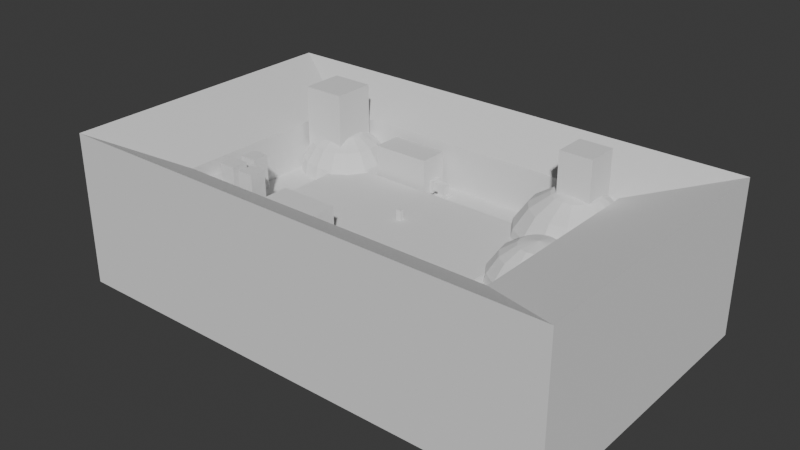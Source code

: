 # Source: world_stage02_.blend  (saved by Blender 4.0.36; exported with 4.5.12 LTS)
import bpy
from mathutils import Matrix  # noqa: F401  (used for matrix-valued properties, if any)

bpy.ops.wm.read_factory_settings(use_empty=True)
scene = bpy.context.scene
scene.name = 'Scene'

# ---- collections
col_collection = bpy.data.collections.new('Collection'); scene.collection.children.link(col_collection)
col_world = bpy.data.collections.new('world'); col_collection.children.link(col_world)

# ---- world
world_world = bpy.data.worlds.new('World'); scene.world = world_world
world_world.use_nodes = True; world_world.node_tree.nodes.clear()
_N = world_world.node_tree.nodes; _L = world_world.node_tree.links
n0 = _N.new('ShaderNodeOutputWorld'); n0.name = 'World Output'; n0.location = (300, 300)
n1 = _N.new('ShaderNodeBackground'); n1.name = 'Background'; n1.location = (10, 300)
n1.inputs[0].default_value = (0.05088, 0.05088, 0.05088, 1.0)
_L.new(n1.outputs[0], n0.inputs[0])
n0.is_active_output = True
world_world.color = (0.05088, 0.05088, 0.05088)
world_world.use_sun_shadow = False
world_world.sun_shadow_jitter_overblur = 0.0

# ---- meshes
me_cube_002 = bpy.data.meshes.new('Cube.002')
me_cube_002.from_pydata([(-17.0, -17.0, -17.0), (-17.0, -17.0, 17.0), (-17.0, 17.0, -17.0), (-17.0, 17.0, 17.0), (17.0, -17.0, -17.0), (17.0, -17.0, 17.0), (17.0, 17.0, -17.0), (17.0, 17.0, 17.0)], [], [(0, 1, 3, 2), (2, 3, 7, 6), (6, 7, 5, 4), (4, 5, 1, 0), (2, 6, 4, 0), (7, 3, 1, 5)])
_uv = me_cube_002.uv_layers.new(name='UVMap')
_uv.uv.foreach_set('vector', [0.375, 0.0, 0.625, 0.0, 0.625, 0.25, 0.375, 0.25, 0.375, 0.25, 0.625, 0.25, 0.625, 0.5, 0.375, 0.5, 0.375, 0.5, 0.625, 0.5, 0.625, 0.75, 0.375, 0.75, 0.375, 0.75, 0.625, 0.75, 0.625, 1.0, 0.375, 1.0, 0.125, 0.5, 0.375, 0.5, 0.375, 0.75, 0.125, 0.75, 0.625, 0.5, 0.875, 0.5, 0.875, 0.75, 0.625, 0.75])
me_cube_002.update()
me_cube_003 = bpy.data.meshes.new('Cube.003')
me_cube_003.from_pydata([(-17.0, -17.0, -17.0), (-17.0, -17.0, 17.0), (-17.0, 17.0, -17.0), (-17.0, 17.0, 17.0), (17.0, -17.0, -17.0), (17.0, -17.0, 17.0), (17.0, 17.0, -17.0), (17.0, 17.0, 17.0)], [], [(0, 1, 3, 2), (2, 3, 7, 6), (6, 7, 5, 4), (4, 5, 1, 0), (2, 6, 4, 0), (7, 3, 1, 5)])
_uv = me_cube_003.uv_layers.new(name='UVMap')
_uv.uv.foreach_set('vector', [0.375, 0.0, 0.625, 0.0, 0.625, 0.25, 0.375, 0.25, 0.375, 0.25, 0.625, 0.25, 0.625, 0.5, 0.375, 0.5, 0.375, 0.5, 0.625, 0.5, 0.625, 0.75, 0.375, 0.75, 0.375, 0.75, 0.625, 0.75, 0.625, 1.0, 0.375, 1.0, 0.125, 0.5, 0.375, 0.5, 0.375, 0.75, 0.125, 0.75, 0.625, 0.5, 0.875, 0.5, 0.875, 0.75, 0.625, 0.75])
me_cube_003.update()
me_cube_004 = bpy.data.meshes.new('Cube.004')
me_cube_004.from_pydata([(-17.0, -17.0, -17.0), (-17.0, -17.0, 17.0), (-17.0, 17.0, -17.0), (-17.0, 17.0, 17.0), (17.0, -17.0, -17.0), (17.0, -17.0, 17.0), (17.0, 17.0, -17.0), (17.0, 17.0, 17.0)], [], [(0, 1, 3, 2), (2, 3, 7, 6), (6, 7, 5, 4), (4, 5, 1, 0), (2, 6, 4, 0), (7, 3, 1, 5)])
_uv = me_cube_004.uv_layers.new(name='UVMap')
_uv.uv.foreach_set('vector', [0.375, 0.0, 0.625, 0.0, 0.625, 0.25, 0.375, 0.25, 0.375, 0.25, 0.625, 0.25, 0.625, 0.5, 0.375, 0.5, 0.375, 0.5, 0.625, 0.5, 0.625, 0.75, 0.375, 0.75, 0.375, 0.75, 0.625, 0.75, 0.625, 1.0, 0.375, 1.0, 0.125, 0.5, 0.375, 0.5, 0.375, 0.75, 0.125, 0.75, 0.625, 0.5, 0.875, 0.5, 0.875, 0.75, 0.625, 0.75])
me_cube_004.update()
me_cube_005 = bpy.data.meshes.new('Cube.005')
me_cube_005.from_pydata([(-17.0, -17.0, -17.0), (-17.0, -17.0, 17.0), (-17.0, 17.0, -17.0), (-17.0, 17.0, 17.0), (17.0, -17.0, -17.0), (17.0, -17.0, 17.0), (17.0, 17.0, -17.0), (17.0, 17.0, 17.0)], [], [(0, 1, 3, 2), (2, 3, 7, 6), (6, 7, 5, 4), (4, 5, 1, 0), (2, 6, 4, 0), (7, 3, 1, 5)])
_uv = me_cube_005.uv_layers.new(name='UVMap')
_uv.uv.foreach_set('vector', [0.375, 0.0, 0.625, 0.0, 0.625, 0.25, 0.375, 0.25, 0.375, 0.25, 0.625, 0.25, 0.625, 0.5, 0.375, 0.5, 0.375, 0.5, 0.625, 0.5, 0.625, 0.75, 0.375, 0.75, 0.375, 0.75, 0.625, 0.75, 0.625, 1.0, 0.375, 1.0, 0.125, 0.5, 0.375, 0.5, 0.375, 0.75, 0.125, 0.75, 0.625, 0.5, 0.875, 0.5, 0.875, 0.75, 0.625, 0.75])
me_cube_005.update()
me_cube_006 = bpy.data.meshes.new('Cube.006')
me_cube_006.from_pydata([(-17.0, -17.0, -17.0), (-17.0, -17.0, 17.0), (-17.0, 17.0, -17.0), (-17.0, 17.0, 17.0), (17.0, -17.0, -17.0), (17.0, -17.0, 17.0), (17.0, 17.0, -17.0), (17.0, 17.0, 17.0)], [], [(0, 1, 3, 2), (2, 3, 7, 6), (6, 7, 5, 4), (4, 5, 1, 0), (2, 6, 4, 0), (7, 3, 1, 5)])
_uv = me_cube_006.uv_layers.new(name='UVMap')
_uv.uv.foreach_set('vector', [0.375, 0.0, 0.625, 0.0, 0.625, 0.25, 0.375, 0.25, 0.375, 0.25, 0.625, 0.25, 0.625, 0.5, 0.375, 0.5, 0.375, 0.5, 0.625, 0.5, 0.625, 0.75, 0.375, 0.75, 0.375, 0.75, 0.625, 0.75, 0.625, 1.0, 0.375, 1.0, 0.125, 0.5, 0.375, 0.5, 0.375, 0.75, 0.125, 0.75, 0.625, 0.5, 0.875, 0.5, 0.875, 0.75, 0.625, 0.75])
me_cube_006.update()
me_cube_007 = bpy.data.meshes.new('Cube.007')
me_cube_007.from_pydata([(-17.0, -17.0, -17.0), (-17.0, -17.0, 17.0), (-17.0, 17.0, -17.0), (-17.0, 17.0, 17.0), (17.0, -17.0, -17.0), (17.0, -17.0, 17.0), (17.0, 17.0, -17.0), (17.0, 17.0, 17.0)], [], [(0, 1, 3, 2), (2, 3, 7, 6), (6, 7, 5, 4), (4, 5, 1, 0), (2, 6, 4, 0), (7, 3, 1, 5)])
_uv = me_cube_007.uv_layers.new(name='UVMap')
_uv.uv.foreach_set('vector', [0.375, 0.0, 0.625, 0.0, 0.625, 0.25, 0.375, 0.25, 0.375, 0.25, 0.625, 0.25, 0.625, 0.5, 0.375, 0.5, 0.375, 0.5, 0.625, 0.5, 0.625, 0.75, 0.375, 0.75, 0.375, 0.75, 0.625, 0.75, 0.625, 1.0, 0.375, 1.0, 0.125, 0.5, 0.375, 0.5, 0.375, 0.75, 0.125, 0.75, 0.625, 0.5, 0.875, 0.5, 0.875, 0.75, 0.625, 0.75])
me_cube_007.update()
me_cube_008 = bpy.data.meshes.new('Cube.008')
me_cube_008.from_pydata([(-17.0, -17.0, -17.0), (-17.0, -17.0, 17.0), (-17.0, 17.0, -17.0), (-17.0, 17.0, 17.0), (17.0, -17.0, -17.0), (17.0, -17.0, 17.0), (17.0, 17.0, -17.0), (17.0, 17.0, 17.0)], [], [(0, 1, 3, 2), (2, 3, 7, 6), (6, 7, 5, 4), (4, 5, 1, 0), (2, 6, 4, 0), (7, 3, 1, 5)])
_uv = me_cube_008.uv_layers.new(name='UVMap')
_uv.uv.foreach_set('vector', [0.375, 0.0, 0.625, 0.0, 0.625, 0.25, 0.375, 0.25, 0.375, 0.25, 0.625, 0.25, 0.625, 0.5, 0.375, 0.5, 0.375, 0.5, 0.625, 0.5, 0.625, 0.75, 0.375, 0.75, 0.375, 0.75, 0.625, 0.75, 0.625, 1.0, 0.375, 1.0, 0.125, 0.5, 0.375, 0.5, 0.375, 0.75, 0.125, 0.75, 0.625, 0.5, 0.875, 0.5, 0.875, 0.75, 0.625, 0.75])
me_cube_008.update()
me_cube_009 = bpy.data.meshes.new('Cube.009')
me_cube_009.from_pydata([(-17.0, -17.0, -17.0), (-17.0, -17.0, 17.0), (-17.0, 17.0, -17.0), (-17.0, 17.0, 17.0), (17.0, -17.0, -17.0), (17.0, -17.0, 17.0), (17.0, 17.0, -17.0), (17.0, 17.0, 17.0)], [], [(0, 1, 3, 2), (2, 3, 7, 6), (6, 7, 5, 4), (4, 5, 1, 0), (2, 6, 4, 0), (7, 3, 1, 5)])
_uv = me_cube_009.uv_layers.new(name='UVMap')
_uv.uv.foreach_set('vector', [0.375, 0.0, 0.625, 0.0, 0.625, 0.25, 0.375, 0.25, 0.375, 0.25, 0.625, 0.25, 0.625, 0.5, 0.375, 0.5, 0.375, 0.5, 0.625, 0.5, 0.625, 0.75, 0.375, 0.75, 0.375, 0.75, 0.625, 0.75, 0.625, 1.0, 0.375, 1.0, 0.125, 0.5, 0.375, 0.5, 0.375, 0.75, 0.125, 0.75, 0.625, 0.5, 0.875, 0.5, 0.875, 0.75, 0.625, 0.75])
me_cube_009.update()
me_cube_010 = bpy.data.meshes.new('Cube.010')
me_cube_010.from_pydata([(-26.34, 26.34, -26.34), (-26.34, -26.34, -26.34), (-26.34, -26.34, 26.34), (-26.34, 26.34, 26.34), (26.34, 26.34, -26.34), (26.34, 26.34, 26.34), (26.34, -26.34, -26.34), (26.34, -26.34, 26.34), (-17.0, 17.0, -237.4), (-17.0, -17.0, -237.4), (-26.34, 26.34, -273.5), (-17.0, -17.0, 176.5), (-17.0, 17.0, 176.5), (-26.34, -26.34, -273.5), (17.0, 17.0, -237.4), (17.0, 17.0, 176.5), (26.34, -26.34, 273.5), (17.0, -17.0, 176.5), (17.0, -17.0, -237.4), (-26.34, -26.34, 273.5), (-26.34, 26.34, 273.5), (26.34, 26.34, -273.5), (26.34, 26.34, 273.5), (26.34, -26.34, -273.5)], [], [(3, 2, 19, 20), (7, 5, 22, 16), (1, 0, 10, 13), (1, 2, 3, 0), (0, 3, 5, 4), (4, 5, 7, 6), (6, 7, 2, 1), (4, 6, 23, 21), (12, 15, 22, 20), (18, 14, 21, 23), (8, 9, 13, 10), (17, 11, 19, 16), (9, 18, 23, 13), (15, 17, 16, 22), (14, 8, 10, 21), (11, 12, 20, 19), (6, 1, 13, 23), (2, 7, 16, 19), (0, 4, 21, 10), (5, 3, 20, 22), (11, 17, 18, 9), (17, 15, 14, 18), (15, 12, 8, 14), (12, 11, 9, 8)])
_uv = me_cube_010.uv_layers.new(name='UVMap')
_uv.uv.foreach_set('vector', [0.625, 0.25, 0.625, 0.0, 0.625, 0.0, 0.625, 0.25, 0.625, 0.75, 0.625, 0.5, 0.625, 0.5, 0.625, 0.75, 0.375, 0.0, 0.375, 0.25, 0.375, 0.25, 0.375, 0.0, 0.375, 0.0, 0.625, 0.0, 0.625, 0.25, 0.375, 0.25, 0.375, 0.25, 0.625, 0.25, 0.625, 0.5, 0.375, 0.5, 0.375, 0.5, 0.625, 0.5, 0.625, 0.75, 0.375, 0.75, 0.375, 0.75, 0.625, 0.75, 0.625, 1.0, 0.375, 1.0, 0.375, 0.5, 0.375, 0.75, 0.375, 0.75, 0.375, 0.5, 0.875, 0.5, 0.625, 0.5, 0.625, 0.5, 0.875, 0.5, 0.375, 0.75, 0.375, 0.5, 0.375, 0.5, 0.375, 0.75, 0.125, 0.5, 0.125, 0.75, 0.125, 0.75, 0.125, 0.5, 0.625, 0.75, 0.875, 0.75, 0.875, 0.75, 0.625, 0.75, 0.125, 0.75, 0.375, 0.75, 0.375, 0.75, 0.125, 0.75, 0.625, 0.5, 0.625, 0.75, 0.625, 0.75, 0.625, 0.5, 0.375, 0.5, 0.125, 0.5, 0.125, 0.5, 0.375, 0.5, 0.875, 0.75, 0.875, 0.5, 0.875, 0.5, 0.875, 0.75, 0.375, 0.75, 0.375, 1.0, 0.375, 1.0, 0.375, 0.75, 0.625, 1.0, 0.625, 0.75, 0.625, 0.75, 0.625, 1.0, 0.375, 0.25, 0.375, 0.5, 0.375, 0.5, 0.375, 0.25, 0.625, 0.5, 0.625, 0.25, 0.625, 0.25, 0.625, 0.5, 0.875, 0.75, 0.625, 0.75, 0.375, 0.75, 0.125, 0.75, 0.625, 0.75, 0.625, 0.5, 0.375, 0.5, 0.375, 0.75, 0.625, 0.5, 0.875, 0.5, 0.125, 0.5, 0.375, 0.5, 0.875, 0.5, 0.875, 0.75, 0.125, 0.75, 0.125, 0.5])
me_cube_010.update()
me_cube_011 = bpy.data.meshes.new('Cube.011')
me_cube_011.from_pydata([(-17.0, -17.0, -17.0), (-17.0, -17.0, 17.0), (-17.0, 17.0, -17.0), (-17.0, 17.0, 17.0), (17.0, -17.0, -17.0), (17.0, -17.0, 17.0), (17.0, 17.0, -17.0), (17.0, 17.0, 17.0)], [], [(2, 6, 4, 0), (7, 3, 1, 5), (1, 3, 2, 0), (5, 1, 0, 4), (7, 5, 4, 6), (3, 7, 6, 2)])
_uv = me_cube_011.uv_layers.new(name='UVMap')
_uv.uv.foreach_set('vector', [0.125, 0.5, 0.375, 0.5, 0.375, 0.75, 0.125, 0.75, 0.625, 0.5, 0.875, 0.5, 0.875, 0.75, 0.625, 0.75, 0.875, 0.75, 0.875, 0.5, 0.125, 0.5, 0.125, 0.75, 0.625, 0.75, 0.875, 0.75, 0.125, 0.75, 0.375, 0.75, 0.625, 0.5, 0.625, 0.75, 0.375, 0.75, 0.375, 0.5, 0.875, 0.5, 0.625, 0.5, 0.375, 0.5, 0.125, 0.5])
me_cube_011.update()
me_cube_012 = bpy.data.meshes.new('Cube.012')
me_cube_012.from_pydata([(-17.0, -17.0, -17.0), (-17.0, -17.0, 17.0), (-17.0, 17.0, -17.0), (-17.0, 17.0, 17.0), (17.0, -17.0, -17.0), (17.0, -17.0, 17.0), (17.0, 17.0, -17.0), (17.0, 17.0, 17.0)], [], [(0, 1, 3, 2), (2, 3, 7, 6), (6, 7, 5, 4), (4, 5, 1, 0), (2, 6, 4, 0), (7, 3, 1, 5)])
_uv = me_cube_012.uv_layers.new(name='UVMap')
_uv.uv.foreach_set('vector', [0.375, 0.0, 0.625, 0.0, 0.625, 0.25, 0.375, 0.25, 0.375, 0.25, 0.625, 0.25, 0.625, 0.5, 0.375, 0.5, 0.375, 0.5, 0.625, 0.5, 0.625, 0.75, 0.375, 0.75, 0.375, 0.75, 0.625, 0.75, 0.625, 1.0, 0.375, 1.0, 0.125, 0.5, 0.375, 0.5, 0.375, 0.75, 0.125, 0.75, 0.625, 0.5, 0.875, 0.5, 0.875, 0.75, 0.625, 0.75])
me_cube_012.update()
me_cube_013 = bpy.data.meshes.new('Cube.013')
me_cube_013.from_pydata([(-17.0, -17.0, -17.0), (-17.0, -17.0, 17.0), (-17.0, 17.0, -17.0), (-17.0, 17.0, 17.0), (17.0, -17.0, -17.0), (17.0, -17.0, 17.0), (17.0, 17.0, -17.0), (17.0, 17.0, 17.0)], [], [(0, 1, 3, 2), (2, 3, 7, 6), (6, 7, 5, 4), (4, 5, 1, 0), (2, 6, 4, 0), (7, 3, 1, 5)])
_uv = me_cube_013.uv_layers.new(name='UVMap')
_uv.uv.foreach_set('vector', [0.375, 0.0, 0.625, 0.0, 0.625, 0.25, 0.375, 0.25, 0.375, 0.25, 0.625, 0.25, 0.625, 0.5, 0.375, 0.5, 0.375, 0.5, 0.625, 0.5, 0.625, 0.75, 0.375, 0.75, 0.375, 0.75, 0.625, 0.75, 0.625, 1.0, 0.375, 1.0, 0.125, 0.5, 0.375, 0.5, 0.375, 0.75, 0.125, 0.75, 0.625, 0.5, 0.875, 0.5, 0.875, 0.75, 0.625, 0.75])
me_cube_013.update()
me_cube_014 = bpy.data.meshes.new('Cube.014')
me_cube_014.from_pydata([(-17.0, -17.0, -17.0), (-17.0, -17.0, 17.0), (-17.0, 17.0, -17.0), (-17.0, 17.0, 17.0), (17.0, -17.0, -17.0), (17.0, -17.0, 17.0), (17.0, 17.0, -17.0), (17.0, 17.0, 17.0)], [], [(0, 1, 3, 2), (2, 3, 7, 6), (6, 7, 5, 4), (4, 5, 1, 0), (2, 6, 4, 0), (7, 3, 1, 5)])
_uv = me_cube_014.uv_layers.new(name='UVMap')
_uv.uv.foreach_set('vector', [0.375, 0.0, 0.625, 0.0, 0.625, 0.25, 0.375, 0.25, 0.375, 0.25, 0.625, 0.25, 0.625, 0.5, 0.375, 0.5, 0.375, 0.5, 0.625, 0.5, 0.625, 0.75, 0.375, 0.75, 0.375, 0.75, 0.625, 0.75, 0.625, 1.0, 0.375, 1.0, 0.125, 0.5, 0.375, 0.5, 0.375, 0.75, 0.125, 0.75, 0.625, 0.5, 0.875, 0.5, 0.875, 0.75, 0.625, 0.75])
me_cube_014.update()
me_sphere_004 = bpy.data.meshes.new('Sphere.004')
me_sphere_004.from_pydata([(-4.768e-07, 0.9239, 0.3827), (0.1464, 0.3536, 0.9239), (0.2706, 0.6533, 0.7071), (0.2706, 0.2706, 0.9239), (0.2706, -0.2706, 0.9239), (0.1464, -0.3536, 0.9239), (0.2706, -0.6533, 0.7071), (-5.96e-07, -0.3827, 0.9239), (-7.004e-07, -0.7071, 0.7071), (-7.153e-07, -0.9239, 0.3827), (-4.768e-07, 1.49e-08, 1.0), (-0.1464, -0.3536, 0.9239), (-0.2706, -0.6533, 0.7071), (-0.3536, -0.8536, 0.3827), (-0.2706, -0.2706, 0.9239), (-0.5, -0.5, 0.7071), (-0.6533, -0.6533, 0.3827), (-0.3536, -0.1464, 0.9239), (-0.6533, -0.2706, 0.7071), (-0.8536, -0.3536, 0.3827), (-0.3827, 1.937e-07, 0.9239), (-0.7071, 3.427e-07, 0.7071), (-0.9239, 3.725e-07, 0.3827), (-0.3536, 0.1464, 0.9239), (-0.6533, 0.2706, 0.7071), (-0.8536, 0.3536, 0.3827), (-0.2706, 0.2706, 0.9239), (-0.5, 0.5, 0.7071), (-0.6533, 0.6533, 0.3827), (-0.1464, 0.3536, 0.9239), (-0.2706, 0.6533, 0.7071), (-0.3536, 0.8536, 0.3827), (-2.384e-07, 0.3827, 0.9239), (-2.98e-08, 0.7071, 0.7071), (0.3088, 0.7454, 0.5578), (0.3088, 0.8625, 0.3827), (0.3088, 0.6278, 0.7071), (0.3088, 0.3088, 0.8878), (0.3088, 0.2135, 0.9239), (0.3088, 0.1279, 0.9335), (0.3088, -2.117e-08, 0.9386), (0.3088, -0.1279, 0.9335), (0.3088, -0.2135, 0.9239), (0.3088, -0.3088, 0.8878), (0.3088, -0.6278, 0.7071), (0.3088, -0.7454, 0.5578), (0.3088, -0.8625, 0.3827), (-4.768e-07, 0.9791, 0.1053), (0.3088, 0.9176, 0.1053), (-8.017e-07, -0.9791, 0.1053), (0.3088, -0.9176, 0.1053), (-0.3747, -0.9045, 0.1053), (-0.6923, -0.6923, 0.1053), (-0.9045, -0.3747, 0.1053), (-0.9791, 4.805e-07, 0.1053), (-0.9045, 0.3747, 0.1053), (-0.6923, 0.6923, 0.1053), (-0.3747, 0.9045, 0.1053)], [], [(34, 35, 0, 33, 2), (32, 10, 1), (47, 0, 35, 48), (33, 32, 1, 2), (1, 10, 3), (36, 2, 1, 3, 37), (2, 36, 34), (3, 38, 37), (39, 38, 3, 10), (10, 40, 39), (10, 41, 40), (4, 43, 42), (10, 4, 42, 41), (43, 4, 5, 6, 44), (6, 45, 44), (4, 10, 5), (45, 6, 8, 9, 46), (5, 10, 7), (50, 46, 9, 49), (6, 5, 7, 8), (9, 8, 12, 13), (7, 10, 11), (49, 9, 13, 51), (8, 7, 11, 12), (51, 13, 16, 52), (12, 11, 14, 15), (13, 12, 15, 16), (11, 10, 14), (15, 14, 17, 18), (16, 15, 18, 19), (14, 10, 17), (52, 16, 19, 53), (19, 18, 21, 22), (17, 10, 20), (53, 19, 22, 54), (18, 17, 20, 21), (20, 10, 23), (22, 25, 55, 54), (21, 20, 23, 24), (22, 21, 24, 25), (25, 28, 56, 55), (24, 23, 26, 27), (25, 24, 27, 28), (23, 10, 26), (28, 27, 30, 31), (26, 10, 29), (56, 28, 31, 57), (27, 26, 29, 30), (31, 30, 33, 0), (29, 10, 32), (57, 31, 0, 47), (30, 29, 32, 33), (48, 35, 34, 36, 37, 38, 39, 40, 41, 42, 43, 44, 45, 46, 50), (49, 51, 52, 53, 54, 55, 56, 57, 47, 48, 50)])
me_sphere_004.polygons.foreach_set('material_index', [0, 0, 0, 0, 0, 0, 0, 0, 0, 0, 0, 0, 0, 0, 0, 0, 0, 0, 0, 0, 0, 0, 0, 0, 0, 0, 0, 0, 0, 0, 0, 0, 0, 0, 0, 0, 0, 0, 0, 0, 0, 0, 0, 0, 0, 0, 0, 0, 0, 0, 0, 0, 50, 11])
_uv = me_sphere_004.uv_layers.new(name='UVMap')
_uv.uv.foreach_set('vector', [0.6875, 0.6925, 0.6954, 0.625, 0.75, 0.625, 0.75, 0.75, 0.6875, 0.75, 0.75, 0.875, 0.7187, 1.0, 0.6875, 0.875, 0.75, 0.5344, 0.75, 0.625, 0.6954, 0.625, 0.6984, 0.5344, 0.75, 0.75, 0.75, 0.875, 0.6875, 0.875, 0.6875, 0.75, 0.6875, 0.875, 0.6562, 1.0, 0.625, 0.875, 0.6771, 0.75, 0.6875, 0.75, 0.6875, 0.875, 0.625, 0.875, 0.625, 0.8542, 0.6875, 0.75, 0.6771, 0.75, 0.6875, 0.6925, 0.625, 0.875, 0.5962, 0.875, 0.625, 0.8542, 0.5665, 0.8908, 0.5962, 0.875, 0.625, 0.875, 0.5938, 1.0, 0.5312, 1.0, 0.506, 0.8991, 0.5585, 0.8908, 0.4687, 1.0, 0.4415, 0.8908, 0.494, 0.8991, 0.375, 0.875, 0.375, 0.8542, 0.4038, 0.875, 0.4062, 1.0, 0.375, 0.875, 0.4038, 0.875, 0.4335, 0.8908, 0.375, 0.8542, 0.375, 0.875, 0.3125, 0.875, 0.3125, 0.75, 0.3229, 0.75, 0.3125, 0.75, 0.3125, 0.6925, 0.3229, 0.75, 0.375, 0.875, 0.3437, 1.0, 0.3125, 0.875, 0.3125, 0.6925, 0.3125, 0.75, 0.25, 0.75, 0.25, 0.625, 0.3046, 0.625, 0.3125, 0.875, 0.2812, 1.0, 0.25, 0.875, 0.3016, 0.5344, 0.3046, 0.625, 0.25, 0.625, 0.25, 0.5344, 0.3125, 0.75, 0.3125, 0.875, 0.25, 0.875, 0.25, 0.75, 0.25, 0.625, 0.25, 0.75, 0.1875, 0.75, 0.1875, 0.625, 0.25, 0.875, 0.2187, 1.0, 0.1875, 0.875, 0.25, 0.5344, 0.25, 0.625, 0.1875, 0.625, 0.1875, 0.5344, 0.25, 0.75, 0.25, 0.875, 0.1875, 0.875, 0.1875, 0.75, 0.1875, 0.5344, 0.1875, 0.625, 0.125, 0.625, 0.125, 0.5344, 0.1875, 0.75, 0.1875, 0.875, 0.125, 0.875, 0.125, 0.75, 0.1875, 0.625, 0.1875, 0.75, 0.125, 0.75, 0.125, 0.625, 0.1875, 0.875, 0.1562, 1.0, 0.125, 0.875, 0.125, 0.75, 0.125, 0.875, 0.0625, 0.875, 0.0625, 0.75, 0.125, 0.625, 0.125, 0.75, 0.0625, 0.75, 0.0625, 0.625, 0.125, 0.875, 0.09375, 1.0, 0.0625, 0.875, 0.125, 0.5344, 0.125, 0.625, 0.0625, 0.625, 0.0625, 0.5344, 0.0625, 0.625, 0.0625, 0.75, 0.0, 0.75, 0.0, 0.625, 0.0625, 0.875, 0.03125, 1.0, 0.0, 0.875, 0.0625, 0.5344, 0.0625, 0.625, 0.0, 0.625, 0.0, 0.5344, 0.0625, 0.75, 0.0625, 0.875, 0.0, 0.875, 0.0, 0.75, 1.0, 0.875, 0.9687, 1.0, 0.9375, 0.875, 1.0, 0.625, 0.9375, 0.625, 0.9375, 0.5344, 1.0, 0.5344, 1.0, 0.75, 1.0, 0.875, 0.9375, 0.875, 0.9375, 0.75, 1.0, 0.625, 1.0, 0.75, 0.9375, 0.75, 0.9375, 0.625, 0.9375, 0.625, 0.875, 0.625, 0.875, 0.5344, 0.9375, 0.5344, 0.9375, 0.75, 0.9375, 0.875, 0.875, 0.875, 0.875, 0.75, 0.9375, 0.625, 0.9375, 0.75, 0.875, 0.75, 0.875, 0.625, 0.9375, 0.875, 0.9062, 1.0, 0.875, 0.875, 0.875, 0.625, 0.875, 0.75, 0.8125, 0.75, 0.8125, 0.625, 0.875, 0.875, 0.8437, 1.0, 0.8125, 0.875, 0.875, 0.5344, 0.875, 0.625, 0.8125, 0.625, 0.8125, 0.5344, 0.875, 0.75, 0.875, 0.875, 0.8125, 0.875, 0.8125, 0.75, 0.8125, 0.625, 0.8125, 0.75, 0.75, 0.75, 0.75, 0.625, 0.8125, 0.875, 0.7812, 1.0, 0.75, 0.875, 0.8125, 0.5344, 0.8125, 0.625, 0.75, 0.625, 0.75, 0.5344, 0.8125, 0.75, 0.8125, 0.875, 0.75, 0.875, 0.75, 0.75, 0.5286, 0.5778, 0.5557, 0.581, 0.5728, 0.588, 0.5873, 0.595, 0.605, 0.6139, 0.6085, 0.6196, 0.6094, 0.6246, 0.6099, 0.6322, 0.6094, 0.6398, 0.6085, 0.6449, 0.605, 0.6506, 0.5873, 0.6695, 0.5728, 0.6765, 0.5557, 0.6834, 0.5286, 0.6867, 0.6403, 0.6872, 0.653, 0.683, 0.6638, 0.671, 0.671, 0.6531, 0.6735, 0.6319, 0.671, 0.6107, 0.6638, 0.5928, 0.653, 0.5808, 0.6403, 0.5765, 0.6298, 0.58, 0.6298, 0.6838])
me_sphere_004.update()
me_sphere = bpy.data.meshes.new('Sphere')
me_sphere.from_pydata([(0.1464, 0.3536, 0.9239), (0.2706, 0.2706, 0.9239), (0.5, 0.5, 0.7071), (0.3536, 0.1464, 0.9239), (0.6533, 0.2706, 0.7071), (0.8536, 0.3536, 0.3827), (0.3827, 1.937e-07, 0.9239), (0.7071, 1.49e-07, 0.7071), (0.9239, 1.192e-07, 0.3827), (0.3536, -0.1464, 0.9239), (0.6533, -0.2706, 0.7071), (0.8536, -0.3536, 0.3827), (0.2706, -0.2706, 0.9239), (0.5, -0.5, 0.7071), (0.6533, -0.6533, 0.3827), (0.1464, -0.3536, 0.9239), (0.2706, -0.6533, 0.7071), (0.3536, -0.8536, 0.3827), (-1.192e-07, -0.3827, 0.9239), (-2.235e-07, -0.7071, 0.7071), (-2.384e-07, -0.9239, 0.3827), (0.0, 2.384e-07, 1.0), (-0.1464, -0.3536, 0.9239), (-0.2706, -0.6533, 0.7071), (-0.3536, -0.8536, 0.3827), (-0.2706, -0.2706, 0.9239), (-0.5, -0.5, 0.7071), (-0.6533, -0.6533, 0.3827), (-0.3536, -0.1464, 0.9239), (-0.6533, -0.2706, 0.7071), (-0.3827, 4.172e-07, 0.9239), (-0.7071, 5.662e-07, 0.7071), (-0.3536, 0.1464, 0.9239), (-0.6533, 0.2706, 0.7071), (-0.2706, 0.2706, 0.9239), (-0.5, 0.5, 0.7071), (-0.1464, 0.3536, 0.9239), (2.384e-07, 0.3827, 0.9239), (3.482e-07, 0.5534, 0.8098), (0.2292, 0.5534, 0.7794), (0.4201, 0.5534, 0.7071), (0.5534, 0.5534, 0.5941), (0.72, 0.5534, 0.3827), (-0.7523, -0.3116, 0.5468), (-0.7523, -0.5051, 0.3827), (-0.7523, 5.725e-07, 0.6395), (-0.7523, 0.3116, 0.5468), (-0.72, 0.5534, 0.3827), (-0.7523, 0.5534, 0.2453), (-0.7523, 0.5051, 0.3827), (-0.5534, 0.5534, 0.5941), (-0.4201, 0.5534, 0.7071), (-0.2292, 0.5534, 0.7794), (0.9045, 0.3747, 0.1053), (0.7851, 0.5534, 0.1053), (0.9791, 9.761e-08, 0.1053), (0.9045, -0.3747, 0.1053), (0.6923, -0.6923, 0.1053), (0.3747, -0.9045, 0.1053), (-3.248e-07, -0.9791, 0.1053), (-0.3747, -0.9045, 0.1053), (-0.6923, -0.6923, 0.1053), (-0.7523, -0.6026, 0.1053), (-0.7523, 0.5534, 0.1053)], [], [(37, 21, 0), (38, 37, 0, 39), (0, 21, 1), (40, 39, 0, 1, 2), (40, 2, 41), (54, 42, 5, 53), (2, 1, 3, 4), (41, 2, 4, 5, 42), (1, 21, 3), (5, 4, 7, 8), (3, 21, 6), (53, 5, 8, 55), (4, 3, 6, 7), (8, 7, 10, 11), (6, 21, 9), (55, 8, 11, 56), (7, 6, 9, 10), (56, 11, 14, 57), (10, 9, 12, 13), (11, 10, 13, 14), (9, 21, 12), (57, 14, 17, 58), (13, 12, 15, 16), (14, 13, 16, 17), (12, 21, 15), (17, 16, 19, 20), (15, 21, 18), (58, 17, 20, 59), (16, 15, 18, 19), (20, 19, 23, 24), (18, 21, 22), (59, 20, 24, 60), (19, 18, 22, 23), (60, 24, 27, 61), (23, 22, 25, 26), (24, 23, 26, 27), (22, 21, 25), (26, 25, 28, 29), (44, 27, 26, 29, 43), (25, 21, 28), (61, 27, 44, 62), (43, 29, 31, 45), (28, 21, 30), (29, 28, 30, 31), (30, 21, 32), (31, 30, 32, 33), (31, 33, 46, 45), (48, 49, 47), (33, 32, 34, 35), (47, 49, 46, 33, 35, 50), (32, 21, 34), (51, 50, 35), (34, 21, 36), (52, 51, 35, 34, 36), (36, 21, 37), (36, 37, 38, 52), (63, 48, 47, 50, 51, 52, 38, 39, 40, 41, 42, 54), (62, 44, 43, 45, 46, 49, 48, 63), (63, 54, 53, 55, 56, 57, 58, 59, 60, 61, 62)])
me_sphere.polygons.foreach_set('material_index', [0, 0, 0, 0, 0, 0, 0, 0, 0, 0, 0, 0, 0, 0, 0, 0, 0, 0, 0, 0, 0, 0, 0, 0, 0, 0, 0, 0, 0, 0, 0, 0, 0, 0, 0, 0, 0, 0, 0, 0, 0, 0, 0, 0, 0, 0, 0, 0, 0, 0, 0, 0, 0, 0, 0, 0, 50, 50, 11])
_uv = me_sphere.uv_layers.new(name='UVMap')
_uv.uv.foreach_set('vector', [0.75, 0.875, 0.7187, 1.0, 0.6875, 0.875, 0.75, 0.8092, 0.75, 0.875, 0.6875, 0.875, 0.6875, 0.7917, 0.6875, 0.875, 0.6562, 1.0, 0.625, 0.875, 0.6468, 0.75, 0.6875, 0.7917, 0.6875, 0.875, 0.625, 0.875, 0.625, 0.75, 0.6468, 0.75, 0.625, 0.75, 0.625, 0.7065, 0.5978, 0.5344, 0.6042, 0.625, 0.5625, 0.625, 0.5625, 0.5344, 0.625, 0.75, 0.625, 0.875, 0.5625, 0.875, 0.5625, 0.75, 0.625, 0.7065, 0.625, 0.75, 0.5625, 0.75, 0.5625, 0.625, 0.6042, 0.625, 0.625, 0.875, 0.5938, 1.0, 0.5625, 0.875, 0.5625, 0.625, 0.5625, 0.75, 0.5, 0.75, 0.5, 0.625, 0.5625, 0.875, 0.5312, 1.0, 0.5, 0.875, 0.5625, 0.5344, 0.5625, 0.625, 0.5, 0.625, 0.5, 0.5344, 0.5625, 0.75, 0.5625, 0.875, 0.5, 0.875, 0.5, 0.75, 0.5, 0.625, 0.5, 0.75, 0.4375, 0.75, 0.4375, 0.625, 0.5, 0.875, 0.4687, 1.0, 0.4375, 0.875, 0.5, 0.5344, 0.5, 0.625, 0.4375, 0.625, 0.4375, 0.5344, 0.5, 0.75, 0.5, 0.875, 0.4375, 0.875, 0.4375, 0.75, 0.4375, 0.5344, 0.4375, 0.625, 0.375, 0.625, 0.375, 0.5344, 0.4375, 0.75, 0.4375, 0.875, 0.375, 0.875, 0.375, 0.75, 0.4375, 0.625, 0.4375, 0.75, 0.375, 0.75, 0.375, 0.625, 0.4375, 0.875, 0.4062, 1.0, 0.375, 0.875, 0.375, 0.5344, 0.375, 0.625, 0.3125, 0.625, 0.3125, 0.5344, 0.375, 0.75, 0.375, 0.875, 0.3125, 0.875, 0.3125, 0.75, 0.375, 0.625, 0.375, 0.75, 0.3125, 0.75, 0.3125, 0.625, 0.375, 0.875, 0.3437, 1.0, 0.3125, 0.875, 0.3125, 0.625, 0.3125, 0.75, 0.25, 0.75, 0.25, 0.625, 0.3125, 0.875, 0.2812, 1.0, 0.25, 0.875, 0.3125, 0.5344, 0.3125, 0.625, 0.25, 0.625, 0.25, 0.5344, 0.3125, 0.75, 0.3125, 0.875, 0.25, 0.875, 0.25, 0.75, 0.25, 0.625, 0.25, 0.75, 0.1875, 0.75, 0.1875, 0.625, 0.25, 0.875, 0.2187, 1.0, 0.1875, 0.875, 0.25, 0.5344, 0.25, 0.625, 0.1875, 0.625, 0.1875, 0.5344, 0.25, 0.75, 0.25, 0.875, 0.1875, 0.875, 0.1875, 0.75, 0.1875, 0.5344, 0.1875, 0.625, 0.125, 0.625, 0.125, 0.5344, 0.1875, 0.75, 0.1875, 0.875, 0.125, 0.875, 0.125, 0.75, 0.1875, 0.625, 0.1875, 0.75, 0.125, 0.75, 0.125, 0.625, 0.1875, 0.875, 0.1562, 1.0, 0.125, 0.875, 0.125, 0.75, 0.125, 0.875, 0.0625, 0.875, 0.0625, 0.75, 0.09411, 0.625, 0.125, 0.625, 0.125, 0.75, 0.0625, 0.75, 0.0625, 0.6882, 0.125, 0.875, 0.09375, 1.0, 0.0625, 0.875, 0.125, 0.5344, 0.125, 0.625, 0.09411, 0.625, 0.1071, 0.5344, 0.0625, 0.6882, 0.0625, 0.75, 0.0, 0.75, 0.0, 0.724, 0.0625, 0.875, 0.03125, 1.0, 0.0, 0.875, 0.0625, 0.75, 0.0625, 0.875, 0.0, 0.875, 0.0, 0.75, 1.0, 0.875, 0.9687, 1.0, 0.9375, 0.875, 1.0, 0.75, 1.0, 0.875, 0.9375, 0.875, 0.9375, 0.75, 1.0, 0.75, 0.9375, 0.75, 0.9375, 0.6882, 1.0, 0.724, 0.8991, 0.5801, 0.9059, 0.625, 0.8958, 0.625, 0.9375, 0.75, 0.9375, 0.875, 0.875, 0.875, 0.875, 0.75, 0.8958, 0.625, 0.9059, 0.625, 0.9375, 0.6882, 0.9375, 0.75, 0.875, 0.75, 0.875, 0.7065, 0.9375, 0.875, 0.9062, 1.0, 0.875, 0.875, 0.8532, 0.75, 0.875, 0.7065, 0.875, 0.75, 0.875, 0.875, 0.8437, 1.0, 0.8125, 0.875, 0.8125, 0.7917, 0.8532, 0.75, 0.875, 0.75, 0.875, 0.875, 0.8125, 0.875, 0.8125, 0.875, 0.7812, 1.0, 0.75, 0.875, 0.8125, 0.875, 0.75, 0.875, 0.75, 0.8092, 0.8125, 0.7917, 0.5859, 0.5, 0.6269, 0.5, 0.667, 0.5, 0.7273, 0.5, 0.7576, 0.5, 0.7732, 0.5, 0.7752, 0.5, 0.7607, 0.5, 0.7369, 0.5, 0.7046, 0.5, 0.6472, 0.5, 0.5755, 0.5, 0.5859, 0.5686, 0.6671, 0.5628, 0.7151, 0.5513, 0.7422, 0.5329, 0.7151, 0.5144, 0.6671, 0.5029, 0.6269, 0.5, 0.5859, 0.5, 0.8727, 0.506, 0.8205, 0.506, 0.8165, 0.5161, 0.814, 0.5372, 0.8165, 0.5584, 0.8237, 0.5764, 0.8345, 0.5884, 0.8472, 0.5926, 0.8599, 0.5884, 0.8706, 0.5764, 0.8727, 0.5713])
me_sphere.update()
me_sphere_001 = bpy.data.meshes.new('Sphere.001')
me_sphere_001.from_pydata([(0.1464, 0.3536, 0.9239), (0.2706, 0.2706, 0.9239), (0.3536, 0.1464, 0.9239), (0.3827, -4.47e-08, 0.9239), (0.3536, -0.1464, 0.9239), (0.2706, -0.2706, 0.9239), (0.1464, -0.3536, 0.9239), (0.2706, -0.6533, 0.7071), (0.3536, -0.8536, 0.3827), (-1.192e-07, -0.3827, 0.9239), (-2.235e-07, -0.7071, 0.7071), (-2.384e-07, -0.9239, 0.3827), (0.0, 0.0, 1.0), (-0.1464, -0.3536, 0.9239), (-0.2706, -0.6533, 0.7071), (-0.3536, -0.8536, 0.3827), (-0.2706, -0.2706, 0.9239), (-0.5, -0.5, 0.7071), (-0.6533, -0.6533, 0.3827), (-0.3536, -0.1464, 0.9239), (-0.6533, -0.2706, 0.7071), (-0.8536, -0.3536, 0.3827), (-0.3827, 1.788e-07, 0.9239), (-0.7071, 3.278e-07, 0.7071), (-0.9239, 3.576e-07, 0.3827), (-0.3536, 0.1464, 0.9239), (-0.6533, 0.2706, 0.7071), (-0.8536, 0.3536, 0.3827), (-0.2706, 0.2706, 0.9239), (-0.1464, 0.3536, 0.9239), (2.384e-07, 0.3827, 0.9239), (2.765e-07, 0.4419, 0.8843), (0.1749, 0.4223, 0.8742), (0.2657, 0.3906, 0.8577), (0.3906, 0.3906, 0.8105), (0.4945, 0.2048, 0.822), (0.4945, 0.3906, 0.7516), (0.4945, -6.011e-08, 0.8492), (0.4945, -0.2048, 0.822), (0.4945, -0.4945, 0.7123), (0.4945, -0.7594, 0.3827), (0.4945, -0.5037, 0.7071), (-0.8288, 0.3906, 0.3827), (-0.3906, 0.3906, 0.8105), (-0.5731, 0.3906, 0.7071), (-0.2657, 0.3906, 0.8577), (-0.1749, 0.4223, 0.8742), (0.3764, -0.9087, 0.08259), (0.4945, -0.8298, 0.08259), (-3.319e-07, -0.9836, 0.08259), (-0.3764, -0.9087, 0.08259), (-0.6955, -0.6955, 0.08259), (-0.9087, -0.3764, 0.08259), (-0.9836, 4.745e-07, 0.08259), (-0.9087, 0.3764, 0.08259), (-0.8992, 0.3906, 0.08259), (0.4945, 0.3906, 0.08259)], [], [(30, 12, 0), (31, 30, 0, 32), (0, 12, 1), (33, 32, 0, 1, 34), (36, 34, 1, 2, 35), (1, 12, 2), (2, 12, 3), (35, 2, 3, 37), (3, 12, 4), (37, 3, 4, 38), (38, 4, 5, 39), (4, 12, 5), (48, 40, 8, 47), (39, 5, 6, 7, 41), (7, 8, 40, 41), (5, 12, 6), (8, 7, 10, 11), (6, 12, 9), (47, 8, 11, 49), (7, 6, 9, 10), (11, 10, 14, 15), (9, 12, 13), (49, 11, 15, 50), (10, 9, 13, 14), (50, 15, 18, 51), (14, 13, 16, 17), (15, 14, 17, 18), (13, 12, 16), (17, 16, 19, 20), (18, 17, 20, 21), (16, 12, 19), (51, 18, 21, 52), (21, 20, 23, 24), (19, 12, 22), (52, 21, 24, 53), (20, 19, 22, 23), (22, 12, 25), (24, 27, 54, 53), (23, 22, 25, 26), (24, 23, 26, 27), (27, 42, 55, 54), (43, 44, 26, 25, 28), (27, 26, 44, 42), (25, 12, 28), (28, 12, 29), (45, 43, 28, 29, 46), (29, 12, 30), (29, 30, 31, 46), (33, 45, 46, 31, 32), (56, 36, 35, 37, 38, 39, 41, 40, 48), (55, 42, 44, 43, 45, 33, 34, 36, 56), (48, 47, 49, 50, 51, 52, 53, 54, 55, 56)])
me_sphere_001.polygons.foreach_set('material_index', [0, 0, 0, 0, 0, 0, 0, 0, 0, 0, 0, 0, 0, 0, 0, 0, 0, 0, 0, 0, 0, 0, 0, 0, 0, 0, 0, 0, 0, 0, 0, 0, 0, 0, 0, 0, 0, 0, 0, 0, 0, 0, 0, 0, 0, 0, 0, 0, 50, 50, 50, 11])
_uv = me_sphere_001.uv_layers.new(name='UVMap')
_uv.uv.foreach_set('vector', [0.75, 0.875, 0.7187, 1.0, 0.6875, 0.875, 0.75, 0.8522, 0.75, 0.875, 0.6875, 0.875, 0.6875, 0.8463, 0.6875, 0.875, 0.6562, 1.0, 0.625, 0.875, 0.6549, 0.8369, 0.6875, 0.8463, 0.6875, 0.875, 0.625, 0.875, 0.625, 0.8096, 0.606, 0.7757, 0.625, 0.8096, 0.625, 0.875, 0.5625, 0.875, 0.5625, 0.8162, 0.625, 0.875, 0.5938, 1.0, 0.5625, 0.875, 0.5625, 0.875, 0.5312, 1.0, 0.5, 0.875, 0.5625, 0.8162, 0.5625, 0.875, 0.5, 0.875, 0.5, 0.8319, 0.5, 0.875, 0.4687, 1.0, 0.4375, 0.875, 0.5, 0.8319, 0.5, 0.875, 0.4375, 0.875, 0.4375, 0.8162, 0.4375, 0.8162, 0.4375, 0.875, 0.375, 0.875, 0.375, 0.753, 0.4375, 0.875, 0.4062, 1.0, 0.375, 0.875, 0.3357, 0.527, 0.3419, 0.625, 0.3125, 0.625, 0.3125, 0.527, 0.375, 0.753, 0.375, 0.875, 0.3125, 0.875, 0.3125, 0.75, 0.3735, 0.75, 0.3125, 0.75, 0.3125, 0.625, 0.3419, 0.625, 0.3735, 0.75, 0.375, 0.875, 0.3437, 1.0, 0.3125, 0.875, 0.3125, 0.625, 0.3125, 0.75, 0.25, 0.75, 0.25, 0.625, 0.3125, 0.875, 0.2812, 1.0, 0.25, 0.875, 0.3125, 0.527, 0.3125, 0.625, 0.25, 0.625, 0.25, 0.527, 0.3125, 0.75, 0.3125, 0.875, 0.25, 0.875, 0.25, 0.75, 0.25, 0.625, 0.25, 0.75, 0.1875, 0.75, 0.1875, 0.625, 0.25, 0.875, 0.2187, 1.0, 0.1875, 0.875, 0.25, 0.527, 0.25, 0.625, 0.1875, 0.625, 0.1875, 0.527, 0.25, 0.75, 0.25, 0.875, 0.1875, 0.875, 0.1875, 0.75, 0.1875, 0.527, 0.1875, 0.625, 0.125, 0.625, 0.125, 0.527, 0.1875, 0.75, 0.1875, 0.875, 0.125, 0.875, 0.125, 0.75, 0.1875, 0.625, 0.1875, 0.75, 0.125, 0.75, 0.125, 0.625, 0.1875, 0.875, 0.1562, 1.0, 0.125, 0.875, 0.125, 0.75, 0.125, 0.875, 0.0625, 0.875, 0.0625, 0.75, 0.125, 0.625, 0.125, 0.75, 0.0625, 0.75, 0.0625, 0.625, 0.125, 0.875, 0.09375, 1.0, 0.0625, 0.875, 0.125, 0.527, 0.125, 0.625, 0.0625, 0.625, 0.0625, 0.527, 0.0625, 0.625, 0.0625, 0.75, 0.0, 0.75, 0.0, 0.625, 0.0625, 0.875, 0.03125, 1.0, 0.0, 0.875, 0.0625, 0.527, 0.0625, 0.625, 0.0, 0.625, 0.0, 0.527, 0.0625, 0.75, 0.0625, 0.875, 0.0, 0.875, 0.0, 0.75, 1.0, 0.875, 0.9687, 1.0, 0.9375, 0.875, 1.0, 0.625, 0.9375, 0.625, 0.9375, 0.527, 1.0, 0.527, 1.0, 0.75, 1.0, 0.875, 0.9375, 0.875, 0.9375, 0.75, 1.0, 0.625, 1.0, 0.75, 0.9375, 0.75, 0.9375, 0.625, 0.9375, 0.625, 0.9298, 0.625, 0.9346, 0.527, 0.9375, 0.527, 0.875, 0.8096, 0.9048, 0.75, 0.9375, 0.75, 0.9375, 0.875, 0.875, 0.875, 0.9375, 0.625, 0.9375, 0.75, 0.9048, 0.75, 0.9298, 0.625, 0.9375, 0.875, 0.9062, 1.0, 0.875, 0.875, 0.875, 0.875, 0.8437, 1.0, 0.8125, 0.875, 0.8451, 0.8369, 0.875, 0.8096, 0.875, 0.875, 0.8125, 0.875, 0.8125, 0.8463, 0.8125, 0.875, 0.7812, 1.0, 0.75, 0.875, 0.8125, 0.875, 0.75, 0.875, 0.75, 0.8522, 0.8125, 0.8463, 0.6352, 0.5, 0.6588, 0.5, 0.656, 0.5, 0.6491, 0.5, 0.6406, 0.5, 0.5286, 0.5, 0.6118, 0.5, 0.6206, 0.5141, 0.6239, 0.5296, 0.6206, 0.5451, 0.6069, 0.567, 0.6063, 0.5677, 0.5659, 0.587, 0.5286, 0.5924, 0.5412, 0.5, 0.5942, 0.5, 0.6446, 0.5, 0.6558, 0.5, 0.6588, 0.5, 0.6352, 0.5, 0.6223, 0.5, 0.6118, 0.5, 0.5286, 0.5, 0.6298, 0.5939, 0.6349, 0.5996, 0.6512, 0.605, 0.6675, 0.5996, 0.6813, 0.5842, 0.6905, 0.5612, 0.6937, 0.5341, 0.6905, 0.507, 0.6901, 0.506, 0.6298, 0.506])
me_sphere_001.update()
me_sphere_002 = bpy.data.meshes.new('Sphere.002')
me_sphere_002.from_pydata([(0.0, 0.9239, 0.3827), (0.1464, 0.3536, 0.9239), (0.2706, 0.6533, 0.7071), (0.3536, 0.8536, 0.3827), (0.2706, 0.2706, 0.9239), (0.5, 0.5, 0.7071), (0.6533, 0.6533, 0.3827), (0.3536, 0.1464, 0.9239), (0.6533, 0.2706, 0.7071), (0.8536, 0.3536, 0.3827), (0.3827, -4.47e-08, 0.9239), (0.7071, -8.941e-08, 0.7071), (0.9239, -1.192e-07, 0.3827), (0.3536, -0.1464, 0.9239), (0.6533, -0.2706, 0.7071), (0.8536, -0.3536, 0.3827), (0.2706, -0.2706, 0.9239), (0.5, -0.5, 0.7071), (0.6533, -0.6533, 0.3827), (0.1464, -0.3536, 0.9239), (0.2706, -0.6533, 0.7071), (-1.192e-07, -0.3827, 0.9239), (-2.235e-07, -0.7071, 0.7071), (0.0, 0.0, 1.0), (-0.1464, -0.3536, 0.9239), (-0.2706, -0.6533, 0.7071), (-0.2706, -0.2706, 0.9239), (-0.3536, -0.1464, 0.9239), (-0.3536, 0.1464, 0.9239), (-0.2706, 0.2706, 0.9239), (-0.1464, 0.3536, 0.9239), (-0.2706, 0.6533, 0.7071), (-0.3536, 0.8536, 0.3827), (2.384e-07, 0.3827, 0.9239), (4.47e-07, 0.7071, 0.7071), (0.5727, -0.7072, 0.3827), (0.2929, -0.7072, 0.6198), (-2.235e-07, -0.7072, 0.707), (-0.2929, -0.7072, 0.6198), (-0.3722, -0.3722, 0.8279), (-0.3722, -0.5854, 0.7071), (-0.3722, -0.7072, 0.5526), (-0.3722, -0.1542, 0.9104), (-0.3722, -0.05274, 0.9239), (-0.3722, 1.739e-07, 0.926), (-0.3722, 0.05274, 0.9239), (-0.3722, 0.1542, 0.9104), (-0.3722, 0.3722, 0.8279), (-0.3722, 0.5854, 0.7071), (-0.3722, 0.8411, 0.3827), (-0.3722, 0.8986, 0.1378), (0.0, 0.9748, 0.1269), (0.373, 0.9006, 0.1269), (0.6893, 0.6893, 0.1269), (0.9006, 0.373, 0.1269), (0.9748, -1.391e-07, 0.1269), (0.9006, -0.373, 0.1269), (0.6893, -0.6893, 0.1269), (0.6625, -0.7072, 0.1269), (-0.3722, 0.9007, 0.1269), (-0.3722, -0.7072, 0.1269)], [], [(0, 34, 2, 3), (33, 23, 1), (51, 0, 3, 52), (34, 33, 1, 2), (1, 23, 4), (3, 6, 53, 52), (2, 1, 4, 5), (3, 2, 5, 6), (53, 6, 9, 54), (5, 4, 7, 8), (6, 5, 8, 9), (4, 23, 7), (9, 8, 11, 12), (7, 23, 10), (54, 9, 12, 55), (8, 7, 10, 11), (12, 11, 14, 15), (10, 23, 13), (55, 12, 15, 56), (11, 10, 13, 14), (56, 15, 18, 57), (14, 13, 16, 17), (15, 14, 17, 18), (13, 23, 16), (18, 35, 58, 57), (17, 16, 19, 20), (36, 35, 18, 17, 20), (16, 23, 19), (36, 20, 22, 37), (19, 23, 21), (20, 19, 21, 22), (37, 22, 25, 38), (21, 23, 24), (22, 21, 24, 25), (40, 25, 24, 26, 39), (40, 41, 38, 25), (24, 23, 26), (26, 27, 42, 39), (26, 23, 27), (27, 23, 44, 43), (43, 42, 27), (23, 28, 45, 44), (45, 28, 46), (28, 29, 47, 46), (28, 23, 29), (48, 31, 32, 49), (29, 23, 30), (49, 32, 50), (47, 29, 30, 31, 48), (32, 31, 34, 0), (30, 23, 33), (59, 50, 32, 0, 51), (31, 30, 33, 34), (58, 35, 36, 37, 38, 41, 60), (60, 41, 40, 39, 42, 43, 44, 45, 46, 47, 48, 49, 50, 59), (59, 51, 52, 53, 54, 55, 56, 57, 58, 60)])
me_sphere_002.polygons.foreach_set('material_index', [0, 0, 0, 0, 0, 0, 0, 0, 0, 0, 0, 0, 0, 0, 0, 0, 0, 0, 0, 0, 0, 0, 0, 0, 0, 0, 0, 0, 0, 0, 0, 0, 0, 0, 0, 0, 0, 0, 0, 0, 0, 0, 0, 0, 0, 0, 0, 0, 0, 0, 0, 0, 0, 50, 50, 11])
_uv = me_sphere_002.uv_layers.new(name='UVMap')
_uv.uv.foreach_set('vector', [0.75, 0.625, 0.75, 0.75, 0.6875, 0.75, 0.6875, 0.625, 0.75, 0.875, 0.7187, 1.0, 0.6875, 0.875, 0.75, 0.5415, 0.75, 0.625, 0.6875, 0.625, 0.6875, 0.5415, 0.75, 0.75, 0.75, 0.875, 0.6875, 0.875, 0.6875, 0.75, 0.6875, 0.875, 0.6562, 1.0, 0.625, 0.875, 0.6875, 0.625, 0.625, 0.625, 0.625, 0.5415, 0.6875, 0.5415, 0.6875, 0.75, 0.6875, 0.875, 0.625, 0.875, 0.625, 0.75, 0.6875, 0.625, 0.6875, 0.75, 0.625, 0.75, 0.625, 0.625, 0.625, 0.5415, 0.625, 0.625, 0.5625, 0.625, 0.5625, 0.5415, 0.625, 0.75, 0.625, 0.875, 0.5625, 0.875, 0.5625, 0.75, 0.625, 0.625, 0.625, 0.75, 0.5625, 0.75, 0.5625, 0.625, 0.625, 0.875, 0.5938, 1.0, 0.5625, 0.875, 0.5625, 0.625, 0.5625, 0.75, 0.5, 0.75, 0.5, 0.625, 0.5625, 0.875, 0.5312, 1.0, 0.5, 0.875, 0.5625, 0.5415, 0.5625, 0.625, 0.5, 0.625, 0.5, 0.5415, 0.5625, 0.75, 0.5625, 0.875, 0.5, 0.875, 0.5, 0.75, 0.5, 0.625, 0.5, 0.75, 0.4375, 0.75, 0.4375, 0.625, 0.5, 0.875, 0.4687, 1.0, 0.4375, 0.875, 0.5, 0.5415, 0.5, 0.625, 0.4375, 0.625, 0.4375, 0.5415, 0.5, 0.75, 0.5, 0.875, 0.4375, 0.875, 0.4375, 0.75, 0.4375, 0.5415, 0.4375, 0.625, 0.375, 0.625, 0.375, 0.5415, 0.4375, 0.75, 0.4375, 0.875, 0.375, 0.875, 0.375, 0.75, 0.4375, 0.625, 0.4375, 0.75, 0.375, 0.75, 0.375, 0.625, 0.4375, 0.875, 0.4062, 1.0, 0.375, 0.875, 0.375, 0.625, 0.3582, 0.625, 0.3694, 0.5415, 0.375, 0.5415, 0.375, 0.75, 0.375, 0.875, 0.3125, 0.875, 0.3125, 0.75, 0.3125, 0.7164, 0.3582, 0.625, 0.375, 0.625, 0.375, 0.75, 0.3125, 0.75, 0.375, 0.875, 0.3437, 1.0, 0.3125, 0.875, 0.3125, 0.7164, 0.3125, 0.75, 0.25, 0.75, 0.25, 0.75, 0.3125, 0.875, 0.2812, 1.0, 0.25, 0.875, 0.3125, 0.75, 0.3125, 0.875, 0.25, 0.875, 0.25, 0.75, 0.25, 0.75, 0.25, 0.75, 0.1875, 0.75, 0.1875, 0.7164, 0.25, 0.875, 0.2187, 1.0, 0.1875, 0.875, 0.25, 0.75, 0.25, 0.875, 0.1875, 0.875, 0.1875, 0.75, 0.1598, 0.75, 0.1875, 0.75, 0.1875, 0.875, 0.125, 0.875, 0.125, 0.8196, 0.1598, 0.75, 0.1728, 0.6905, 0.1875, 0.7164, 0.1875, 0.75, 0.1875, 0.875, 0.1562, 1.0, 0.125, 0.875, 0.125, 0.875, 0.0625, 0.875, 0.0625, 0.8672, 0.125, 0.8196, 0.125, 0.875, 0.09375, 1.0, 0.0625, 0.875, 0.0625, 0.875, 0.03125, 1.0, 0.0008567, 0.8784, 0.02251, 0.875, 0.02251, 0.875, 0.0625, 0.8672, 0.0625, 0.875, 0.9687, 1.0, 0.9375, 0.875, 0.9775, 0.875, 0.9991, 0.8784, 0.9775, 0.875, 0.9375, 0.875, 0.9375, 0.8672, 0.9375, 0.875, 0.875, 0.875, 0.875, 0.8196, 0.9375, 0.8672, 0.9375, 0.875, 0.9062, 1.0, 0.875, 0.875, 0.8402, 0.75, 0.8125, 0.75, 0.8125, 0.625, 0.8164, 0.625, 0.875, 0.875, 0.8437, 1.0, 0.8125, 0.875, 0.8164, 0.625, 0.8125, 0.625, 0.8125, 0.545, 0.875, 0.8196, 0.875, 0.875, 0.8125, 0.875, 0.8125, 0.75, 0.8402, 0.75, 0.8125, 0.625, 0.8125, 0.75, 0.75, 0.75, 0.75, 0.625, 0.8125, 0.875, 0.7812, 1.0, 0.75, 0.875, 0.8124, 0.5415, 0.8125, 0.545, 0.8125, 0.625, 0.75, 0.625, 0.75, 0.5415, 0.8125, 0.75, 0.8125, 0.875, 0.75, 0.875, 0.75, 0.75, 0.5814, 0.75, 0.6407, 0.75, 0.6991, 0.75, 0.7236, 0.75, 0.7053, 0.75, 0.6893, 0.75, 0.5859, 0.75, 0.5859, 0.75, 0.6893, 0.75, 0.7268, 0.744, 0.7561, 0.7335, 0.7761, 0.7228, 0.7794, 0.7178, 0.7799, 0.7152, 0.7794, 0.7126, 0.7761, 0.7076, 0.7561, 0.6968, 0.7268, 0.6863, 0.648, 0.6738, 0.5886, 0.6709, 0.5859, 0.6708, 0.8727, 0.6686, 0.8622, 0.6652, 0.8517, 0.6686, 0.8428, 0.6786, 0.8369, 0.6934, 0.8348, 0.7109, 0.8369, 0.7284, 0.8428, 0.7432, 0.8436, 0.744, 0.8727, 0.744])
me_sphere_002.update()
me_sphere_003 = bpy.data.meshes.new('Sphere.003')
me_sphere_003.from_pydata([(0.0, 0.9239, 0.3827), (0.1464, 0.3536, 0.9239), (0.2706, 0.6533, 0.7071), (0.3536, 0.8536, 0.3827), (0.2706, 0.2706, 0.9239), (0.5, 0.5, 0.7071), (0.6533, 0.6533, 0.3827), (0.3536, 0.1464, 0.9239), (0.6533, 0.2706, 0.7071), (0.8536, 0.3536, 0.3827), (0.3827, -4.47e-08, 0.9239), (0.7071, -8.941e-08, 0.7071), (0.9239, -1.192e-07, 0.3827), (0.3536, -0.1464, 0.9239), (0.0, 0.0, 1.0), (-0.3536, -0.1464, 0.9239), (-0.3827, 1.788e-07, 0.9239), (-0.7071, 3.278e-07, 0.7071), (-0.9239, 3.576e-07, 0.3827), (-0.3536, 0.1464, 0.9239), (-0.6533, 0.2706, 0.7071), (-0.8536, 0.3536, 0.3827), (-0.2706, 0.2706, 0.9239), (-0.5, 0.5, 0.7071), (-0.6533, 0.6533, 0.3827), (-0.1464, 0.3536, 0.9239), (-0.2706, 0.6533, 0.7071), (-0.3536, 0.8536, 0.3827), (2.384e-07, 0.3827, 0.9239), (4.47e-07, 0.7071, 0.7071), (0.6544, -0.2651, 0.7071), (0.8711, -0.2651, 0.3827), (0.64, -0.2651, 0.7167), (0.2743, -0.2651, 0.9239), (0.2651, -0.2651, 0.9254), (0.1098, -0.2651, 0.9429), (-8.258e-08, -0.2651, 0.9473), (-0.1098, -0.2651, 0.9429), (-0.2651, -0.2651, 0.9254), (-0.2743, -0.2651, 0.9239), (-0.64, -0.2651, 0.7167), (-0.6544, -0.2651, 0.7071), (-0.8711, -0.2651, 0.3827), (0.0, 0.9791, 0.1053), (0.3747, 0.9045, 0.1053), (0.6923, 0.6923, 0.1053), (0.9045, 0.3747, 0.1053), (0.9791, -1.408e-07, 0.1053), (0.9263, -0.2651, 0.1053), (-0.9791, 4.656e-07, 0.1053), (-0.9263, -0.2651, 0.1053), (-0.9045, 0.3747, 0.1053), (-0.6923, 0.6923, 0.1053), (-0.3747, 0.9045, 0.1053)], [], [(0, 29, 2, 3), (28, 14, 1), (43, 0, 3, 44), (29, 28, 1, 2), (1, 14, 4), (3, 6, 45, 44), (2, 1, 4, 5), (3, 2, 5, 6), (45, 6, 9, 46), (5, 4, 7, 8), (6, 5, 8, 9), (4, 14, 7), (9, 8, 11, 12), (7, 14, 10), (46, 9, 12, 47), (8, 7, 10, 11), (31, 12, 11, 30), (10, 14, 13), (47, 12, 31, 48), (32, 30, 11, 10, 13), (32, 13, 33), (33, 13, 14, 34), (14, 35, 34), (35, 14, 36), (36, 14, 37), (37, 14, 38), (39, 15, 40), (38, 14, 15, 39), (41, 17, 18, 42), (15, 14, 16), (50, 42, 18, 49), (17, 41, 40, 15, 16), (16, 14, 19), (18, 21, 51, 49), (17, 16, 19, 20), (18, 17, 20, 21), (21, 24, 52, 51), (20, 19, 22, 23), (21, 20, 23, 24), (19, 14, 22), (24, 23, 26, 27), (22, 14, 25), (52, 24, 27, 53), (23, 22, 25, 26), (27, 26, 29, 0), (25, 14, 28), (53, 27, 0, 43), (26, 25, 28, 29), (48, 31, 30, 32, 33, 34, 35, 36, 37, 38, 39, 40, 41, 42, 50), (49, 51, 52, 53, 43, 44, 45, 46, 47, 48, 50)])
me_sphere_003.polygons.foreach_set('material_index', [0, 0, 0, 0, 0, 0, 0, 0, 0, 0, 0, 0, 0, 0, 0, 0, 0, 0, 0, 0, 0, 0, 0, 0, 0, 0, 0, 0, 0, 0, 0, 0, 0, 0, 0, 0, 0, 0, 0, 0, 0, 0, 0, 0, 0, 0, 0, 0, 50, 11])
_uv = me_sphere_003.uv_layers.new(name='UVMap')
_uv.uv.foreach_set('vector', [0.75, 0.625, 0.75, 0.75, 0.6875, 0.75, 0.6875, 0.625, 0.75, 0.875, 0.7187, 1.0, 0.6875, 0.875, 0.75, 0.5344, 0.75, 0.625, 0.6875, 0.625, 0.6875, 0.5344, 0.75, 0.75, 0.75, 0.875, 0.6875, 0.875, 0.6875, 0.75, 0.6875, 0.875, 0.6562, 1.0, 0.625, 0.875, 0.6875, 0.625, 0.625, 0.625, 0.625, 0.5344, 0.6875, 0.5344, 0.6875, 0.75, 0.6875, 0.875, 0.625, 0.875, 0.625, 0.75, 0.6875, 0.625, 0.6875, 0.75, 0.625, 0.75, 0.625, 0.625, 0.625, 0.5344, 0.625, 0.625, 0.5625, 0.625, 0.5625, 0.5344, 0.625, 0.75, 0.625, 0.875, 0.5625, 0.875, 0.5625, 0.75, 0.625, 0.625, 0.625, 0.75, 0.5625, 0.75, 0.5625, 0.625, 0.625, 0.875, 0.5938, 1.0, 0.5625, 0.875, 0.5625, 0.625, 0.5625, 0.75, 0.5, 0.75, 0.5, 0.625, 0.5625, 0.875, 0.5312, 1.0, 0.5, 0.875, 0.5625, 0.5344, 0.5625, 0.625, 0.5, 0.625, 0.5, 0.5344, 0.5625, 0.75, 0.5625, 0.875, 0.5, 0.875, 0.5, 0.75, 0.4531, 0.625, 0.5, 0.625, 0.5, 0.75, 0.4388, 0.75, 0.5, 0.875, 0.4687, 1.0, 0.4375, 0.875, 0.5, 0.5344, 0.5, 0.625, 0.4531, 0.625, 0.4557, 0.5344, 0.4375, 0.7555, 0.4388, 0.75, 0.5, 0.75, 0.5, 0.875, 0.4375, 0.875, 0.4375, 0.7555, 0.4375, 0.875, 0.3778, 0.875, 0.3778, 0.875, 0.4375, 0.875, 0.4062, 1.0, 0.3756, 0.8775, 0.3437, 1.0, 0.3203, 0.9063, 0.3744, 0.8775, 0.3047, 0.9063, 0.2812, 1.0, 0.2596, 0.9134, 0.2404, 0.9134, 0.2187, 1.0, 0.1953, 0.9063, 0.1797, 0.9063, 0.1562, 1.0, 0.1256, 0.8775, 0.1222, 0.875, 0.0625, 0.875, 0.0625, 0.7555, 0.1244, 0.8775, 0.09375, 1.0, 0.0625, 0.875, 0.1222, 0.875, 0.06123, 0.75, 0.0, 0.75, 0.0, 0.625, 0.04686, 0.625, 0.0625, 0.875, 0.03125, 1.0, 0.0, 0.875, 0.04428, 0.5344, 0.04686, 0.625, 0.0, 0.625, 0.0, 0.5344, 0.0, 0.75, 0.06123, 0.75, 0.0625, 0.7555, 0.0625, 0.875, 0.0, 0.875, 1.0, 0.875, 0.9687, 1.0, 0.9375, 0.875, 1.0, 0.625, 0.9375, 0.625, 0.9375, 0.5344, 1.0, 0.5344, 1.0, 0.75, 1.0, 0.875, 0.9375, 0.875, 0.9375, 0.75, 1.0, 0.625, 1.0, 0.75, 0.9375, 0.75, 0.9375, 0.625, 0.9375, 0.625, 0.875, 0.625, 0.875, 0.5344, 0.9375, 0.5344, 0.9375, 0.75, 0.9375, 0.875, 0.875, 0.875, 0.875, 0.75, 0.9375, 0.625, 0.9375, 0.75, 0.875, 0.75, 0.875, 0.625, 0.9375, 0.875, 0.9062, 1.0, 0.875, 0.875, 0.875, 0.625, 0.875, 0.75, 0.8125, 0.75, 0.8125, 0.625, 0.875, 0.875, 0.8437, 1.0, 0.8125, 0.875, 0.875, 0.5344, 0.875, 0.625, 0.8125, 0.625, 0.8125, 0.5344, 0.875, 0.75, 0.875, 0.875, 0.8125, 0.875, 0.8125, 0.75, 0.8125, 0.625, 0.8125, 0.75, 0.75, 0.75, 0.75, 0.625, 0.8125, 0.875, 0.7812, 1.0, 0.75, 0.875, 0.8125, 0.5344, 0.8125, 0.625, 0.75, 0.625, 0.75, 0.5344, 0.8125, 0.75, 0.8125, 0.875, 0.75, 0.875, 0.75, 0.75, 0.5674, 0.75, 0.6315, 0.75, 0.7109, 0.75, 0.7134, 0.75, 0.7726, 0.75, 0.7732, 0.75, 0.7823, 0.75, 0.7868, 0.75, 0.7893, 0.75, 0.7899, 0.75, 0.7898, 0.75, 0.7471, 0.75, 0.7449, 0.75, 0.6608, 0.75, 0.5831, 0.75, 0.8544, 0.7291, 0.8519, 0.7079, 0.8447, 0.6899, 0.8339, 0.6779, 0.8212, 0.6737, 0.8085, 0.6779, 0.7977, 0.6899, 0.7905, 0.7079, 0.788, 0.7291, 0.7898, 0.744, 0.8526, 0.744])
me_sphere_003.update()
me_cube_001 = bpy.data.meshes.new('Cube.001')
me_cube_001.from_pydata([(-17.0, -17.0, -17.0), (-17.0, -17.0, 17.0), (-17.0, 17.0, -17.0), (-17.0, 17.0, 17.0), (17.0, -17.0, -17.0), (17.0, -17.0, 17.0), (17.0, 17.0, -17.0), (17.0, 17.0, 17.0)], [], [(2, 6, 4, 0), (7, 3, 1, 5), (1, 3, 2, 0), (5, 1, 0, 4), (7, 5, 4, 6), (3, 7, 6, 2)])
_uv = me_cube_001.uv_layers.new(name='UVMap')
_uv.uv.foreach_set('vector', [0.125, 0.5, 0.375, 0.5, 0.375, 0.75, 0.125, 0.75, 0.625, 0.5, 0.875, 0.5, 0.875, 0.75, 0.625, 0.75, 0.875, 0.75, 0.875, 0.5, 0.125, 0.5, 0.125, 0.75, 0.625, 0.75, 0.875, 0.75, 0.125, 0.75, 0.375, 0.75, 0.625, 0.5, 0.625, 0.75, 0.375, 0.75, 0.375, 0.5, 0.875, 0.5, 0.625, 0.5, 0.375, 0.5, 0.125, 0.5])
me_cube_001.update()
me_cube_015 = bpy.data.meshes.new('Cube.015')
me_cube_015.from_pydata([(-2.363, 7.66, 1.006), (-2.363, 7.66, 1.848), (-2.363, 8.502, 1.006), (-2.363, 8.502, 1.848), (-1.521, 7.66, 1.006), (-1.521, 7.66, 1.848), (-1.521, 8.502, 1.006), (-1.521, 8.502, 1.848), (-0.7757, 7.66, 1.006), (-0.7757, 7.66, 1.848), (-0.7757, 8.502, 1.006), (-0.7757, 8.502, 1.848), (-1.521, 7.66, 0.5), (-1.521, 8.502, 0.5), (-0.7757, 7.66, 0.5), (-0.7757, 8.502, 0.5), (-2.013, 8.502, 1.006), (-2.013, 7.66, 1.848), (-2.013, 8.502, 1.848), (-2.013, 7.66, 1.006), (-1.521, 7.66, 0.7528), (-0.7757, 7.66, 0.7528), (-0.7757, 8.502, 0.7528), (-1.521, 8.502, 0.7528), (-2.363, 8.713, 0.7951), (-2.363, 7.45, 0.7951), (-2.363, 7.45, 2.058), (-2.363, 8.713, 2.058), (-2.013, 8.713, 0.7951), (-2.013, 7.45, 2.058), (-2.013, 8.713, 2.058), (-2.013, 7.45, 0.7951), (-1.707, 7.45, 0.5), (-1.707, 8.713, 0.5), (-0.5894, 7.45, 0.5), (-0.5894, 8.713, 0.5), (-1.707, 7.45, 0.7528), (-1.707, 8.713, 0.7528), (-0.5894, 7.45, 0.7528), (-0.5894, 8.713, 0.7528), (-2.363, 8.081, 1.006), (-2.363, 8.081, 1.848), (-1.521, 8.081, 1.006), (-1.521, 8.081, 1.848), (-0.7757, 8.081, 1.006), (-0.7757, 8.081, 1.848), (-1.521, 8.081, 0.5), (-0.7757, 8.081, 0.5), (-2.013, 8.081, 1.006), (-2.013, 8.081, 1.848), (-1.521, 8.081, 0.7528), (-0.7757, 8.081, 0.7528), (-2.363, 8.081, 0.7951), (-2.363, 8.081, 2.058), (-2.013, 8.081, 0.7951), (-2.013, 8.081, 2.058), (-1.707, 8.081, 0.5), (-0.5894, 8.081, 0.5), (-1.707, 8.081, 0.7528), (-0.5894, 8.081, 0.7528)], [], [(40, 41, 3, 2), (7, 18, 49, 43), (43, 5, 9, 45), (49, 18, 30, 55), (5, 17, 19, 4), (40, 2, 24, 52), (44, 45, 9, 8), (6, 7, 11, 10), (5, 4, 8, 9), (46, 12, 32, 56), (46, 13, 15, 47), (15, 13, 33, 35), (23, 22, 39, 37), (51, 21, 38, 59), (48, 42, 4, 19), (16, 18, 7, 6), (41, 1, 26, 53), (48, 19, 31, 54), (6, 10, 22, 23), (42, 6, 23, 50), (44, 8, 21, 51), (8, 4, 20, 21), (31, 29, 26, 25), (55, 53, 26, 29), (24, 27, 30, 28), (52, 54, 31, 25), (18, 16, 28, 30), (2, 3, 27, 24), (1, 0, 25, 26), (19, 17, 29, 31), (38, 36, 32, 34), (59, 38, 34, 57), (58, 37, 33, 56), (37, 39, 35, 33), (21, 20, 36, 38), (50, 23, 37, 58), (12, 14, 34, 32), (47, 15, 35, 57), (14, 47, 57, 34), (20, 50, 58, 36), (36, 58, 56, 32), (39, 59, 57, 35), (24, 28, 54, 52), (30, 27, 53, 55), (10, 44, 51, 22), (4, 42, 50, 20), (6, 42, 48, 16), (16, 48, 54, 28), (3, 41, 53, 27), (22, 51, 59, 39), (12, 46, 47, 14), (13, 46, 56, 33), (10, 11, 45, 44), (0, 40, 52, 25), (17, 49, 55, 29), (7, 43, 45, 11), (0, 1, 41, 40), (49, 17, 5, 43)])
_uv = me_cube_015.uv_layers.new(name='UVMap')
_uv.uv.foreach_set('vector', [0.375, 0.125, 0.625, 0.125, 0.625, 0.25, 0.375, 0.25, 0.625, 0.5, 0.7712, 0.5, 0.7712, 0.625, 0.625, 0.625, 0.625, 0.625, 0.625, 0.75, 0.625, 0.75, 0.625, 0.625, 0.7712, 0.625, 0.7712, 0.5, 0.7712, 0.5, 0.7712, 0.625, 0.625, 0.75, 0.625, 0.8962, 0.375, 0.8962, 0.375, 0.75, 0.375, 0.125, 0.375, 0.25, 0.375, 0.25, 0.375, 0.125, 0.375, 0.625, 0.625, 0.625, 0.625, 0.75, 0.375, 0.75, 0.375, 0.5, 0.625, 0.5, 0.625, 0.5, 0.375, 0.5, 0.625, 0.75, 0.375, 0.75, 0.375, 0.75, 0.625, 0.75, 0.375, 0.625, 0.375, 0.75, 0.375, 0.75, 0.375, 0.625, 0.375, 0.625, 0.375, 0.5, 0.375, 0.5, 0.375, 0.625, 0.375, 0.5, 0.375, 0.5, 0.375, 0.5, 0.375, 0.5, 0.375, 0.5, 0.375, 0.5, 0.375, 0.5, 0.375, 0.5, 0.375, 0.625, 0.375, 0.75, 0.375, 0.75, 0.375, 0.625, 0.2288, 0.625, 0.375, 0.625, 0.375, 0.75, 0.2288, 0.75, 0.375, 0.3538, 0.625, 0.3538, 0.625, 0.5, 0.375, 0.5, 0.625, 0.125, 0.625, 0.0, 0.625, 0.0, 0.625, 0.125, 0.2288, 0.625, 0.2288, 0.75, 0.2288, 0.75, 0.2288, 0.625, 0.375, 0.5, 0.375, 0.5, 0.375, 0.5, 0.375, 0.5, 0.375, 0.625, 0.375, 0.5, 0.375, 0.5, 0.375, 0.625, 0.375, 0.625, 0.375, 0.75, 0.375, 0.75, 0.375, 0.625, 0.375, 0.75, 0.375, 0.75, 0.375, 0.75, 0.375, 0.75, 0.375, 0.8962, 0.625, 0.8962, 0.625, 1.0, 0.375, 1.0, 0.7712, 0.625, 0.875, 0.625, 0.875, 0.75, 0.7712, 0.75, 0.375, 0.25, 0.625, 0.25, 0.625, 0.3538, 0.375, 0.3538, 0.125, 0.625, 0.2288, 0.625, 0.2288, 0.75, 0.125, 0.75, 0.625, 0.3538, 0.375, 0.3538, 0.375, 0.3538, 0.625, 0.3538, 0.375, 0.25, 0.625, 0.25, 0.625, 0.25, 0.375, 0.25, 0.625, 0.0, 0.375, 0.0, 0.375, 0.0, 0.625, 0.0, 0.375, 0.8962, 0.625, 0.8962, 0.625, 0.8962, 0.375, 0.8962, 0.375, 0.75, 0.375, 0.75, 0.375, 0.75, 0.375, 0.75, 0.375, 0.625, 0.375, 0.75, 0.375, 0.75, 0.375, 0.625, 0.375, 0.625, 0.375, 0.5, 0.375, 0.5, 0.375, 0.625, 0.375, 0.5, 0.375, 0.5, 0.375, 0.5, 0.375, 0.5, 0.375, 0.75, 0.375, 0.75, 0.375, 0.75, 0.375, 0.75, 0.375, 0.625, 0.375, 0.5, 0.375, 0.5, 0.375, 0.625, 0.375, 0.75, 0.375, 0.75, 0.375, 0.75, 0.375, 0.75, 0.375, 0.625, 0.375, 0.5, 0.375, 0.5, 0.375, 0.625, 0.375, 0.75, 0.375, 0.625, 0.375, 0.625, 0.375, 0.75, 0.375, 0.75, 0.375, 0.625, 0.375, 0.625, 0.375, 0.75, 0.375, 0.75, 0.375, 0.625, 0.375, 0.625, 0.375, 0.75, 0.375, 0.5, 0.375, 0.625, 0.375, 0.625, 0.375, 0.5, 0.125, 0.5, 0.2288, 0.5, 0.2288, 0.625, 0.125, 0.625, 0.7712, 0.5, 0.875, 0.5, 0.875, 0.625, 0.7712, 0.625, 0.375, 0.5, 0.375, 0.625, 0.375, 0.625, 0.375, 0.5, 0.375, 0.75, 0.375, 0.625, 0.375, 0.625, 0.375, 0.75, 0.375, 0.5, 0.375, 0.625, 0.2288, 0.625, 0.2288, 0.5, 0.2288, 0.5, 0.2288, 0.625, 0.2288, 0.625, 0.2288, 0.5, 0.625, 0.25, 0.625, 0.125, 0.625, 0.125, 0.625, 0.25, 0.375, 0.5, 0.375, 0.625, 0.375, 0.625, 0.375, 0.5, 0.375, 0.75, 0.375, 0.625, 0.375, 0.625, 0.375, 0.75, 0.375, 0.5, 0.375, 0.625, 0.375, 0.625, 0.375, 0.5, 0.375, 0.5, 0.625, 0.5, 0.625, 0.625, 0.375, 0.625, 0.375, 0.0, 0.375, 0.125, 0.375, 0.125, 0.375, 0.0, 0.7712, 0.75, 0.7712, 0.625, 0.7712, 0.625, 0.7712, 0.75, 0.625, 0.5, 0.625, 0.625, 0.625, 0.625, 0.625, 0.5, 0.375, 0.0, 0.625, 0.0, 0.625, 0.125, 0.375, 0.125, 0.7712, 0.625, 0.7712, 0.75, 0.625, 0.75, 0.625, 0.625])
me_cube_015.update()

# ---- objects
ob_map = bpy.data.objects.new('map', me_cube_002)
ob_cube = bpy.data.objects.new('Cube', me_cube_003)
ob_cube_001 = bpy.data.objects.new('Cube.001', me_cube_004)
ob_cube_002 = bpy.data.objects.new('Cube.002', me_cube_005)
ob_cube_003 = bpy.data.objects.new('Cube.003', me_cube_006)
ob_cube_004 = bpy.data.objects.new('Cube.004', me_cube_007)
ob_cube_005 = bpy.data.objects.new('Cube.005', me_cube_008)
ob_cube_006 = bpy.data.objects.new('Cube.006', me_cube_009)
ob_world_001 = bpy.data.objects.new('world.001', me_cube_010)
ob_world_002 = bpy.data.objects.new('world.002', me_cube_011)
ob_character = bpy.data.objects.new('character', me_cube_012)
ob_stage02_jellymachine = bpy.data.objects.new('stage02_jellymachine', me_cube_013)
ob_stage02_jellymachine_001 = bpy.data.objects.new('stage02_jellymachine.001', me_cube_014)
ob_green_hill = bpy.data.objects.new('green hill', me_sphere_004)
ob_green_hill_001 = bpy.data.objects.new('green hill.001', me_sphere)
ob_green_hill_002 = bpy.data.objects.new('green hill.002', me_sphere_001)
ob_green_hill_003 = bpy.data.objects.new('green hill.003', me_sphere_002)
ob_green_hill_004 = bpy.data.objects.new('green hill.004', me_sphere_003)
ob_world = bpy.data.objects.new('world', me_cube_001)
ob_cube_007 = bpy.data.objects.new('Cube.007', me_cube_015)

# ---- transforms, parenting, visibility, modifiers, constraints
ob_map.location = (0.0, 0.0, 1.011)
ob_map.scale = (0.7059, 0.3529, 0.02941)
ob_cube.location = (11.69, 7.249, 2.2)
ob_cube.scale = (0.05, 0.05, 0.1)
ob_cube_001.location = (13.19, 5.238, 2.2)
ob_cube_001.scale = (0.05, 0.05, 0.1)
ob_cube_002.location = (-14.1, -4.781, 3.919)
ob_cube_002.scale = (0.05, 0.05, 0.1)
ob_cube_003.location = (-14.31, -7.236, 3.919)
ob_cube_003.scale = (0.05, 0.05, 0.1)
ob_cube_004.location = (-11.7, -7.418, 3.919)
ob_cube_004.scale = (0.05, 0.05, 0.1)
ob_cube_005.location = (-14.23, 7.259, 4.847)
ob_cube_005.scale = (0.129, 0.129, 0.2581)
ob_cube_006.location = (14.32, 8.127, 6.431)
ob_cube_006.scale = (0.09906, 0.09906, 0.1981)
ob_world_001.location = (0.0, 0.0, 0.0)
ob_world_001.scale = (1.0, 0.5882, 0.02941)
ob_world_002.location = (0.1755, 6.603e-07, -3.5)
ob_world_002.scale = (1.029, 0.6176, 0.2353)
ob_character.location = (0.0, 0.0, 2.011)
ob_character.scale = (0.01471, 0.01471, 0.02941)
ob_stage02_jellymachine.location = (-5.363, 7.993, 2.5)
ob_stage02_jellymachine.scale = (0.1765, 0.08824, 0.1176)
ob_stage02_jellymachine_001.location = (-5.363, -7.903, 2.5)
ob_stage02_jellymachine_001.scale = (0.1765, 0.08824, 0.1176)
ob_green_hill.location = (15.53, -0.5792, 0.0)
ob_green_hill.scale = (4.749, 4.749, 4.749)
ob_green_hill_001.location = (-13.43, 7.372, 0.0)
ob_green_hill_001.scale = (4.749, 4.749, 4.749)
ob_green_hill_002.location = (14.01, 7.635, 0.0)
ob_green_hill_002.scale = (6.054, 6.054, 6.054)
ob_green_hill_003.location = (-15.53, -7.214, 0.0)
ob_green_hill_003.scale = (3.94, 3.94, 3.94)
ob_green_hill_004.location = (-11.53, -9.165, 0.0)
ob_green_hill_004.scale = (3.149, 3.149, 3.149)
ob_world.location = (0.0, 0.0, 0.0)
ob_world.scale = (1.0, 0.5882, 0.02941)
ob_cube_007.location = (0.0, 0.0, 0.0)

# ---- collection membership
col_collection.objects.link(ob_map)
col_collection.objects.link(ob_cube)
col_collection.objects.link(ob_cube_001)
col_collection.objects.link(ob_cube_002)
col_collection.objects.link(ob_cube_003)
col_collection.objects.link(ob_cube_004)
col_collection.objects.link(ob_cube_005)
col_collection.objects.link(ob_cube_006)
col_collection.objects.link(ob_world_001)
col_collection.objects.link(ob_world_002)
col_collection.objects.link(ob_character)
col_collection.objects.link(ob_stage02_jellymachine)
col_collection.objects.link(ob_stage02_jellymachine_001)
col_world.objects.link(ob_green_hill)
col_world.objects.link(ob_green_hill_001)
col_world.objects.link(ob_green_hill_002)
col_world.objects.link(ob_green_hill_003)
col_world.objects.link(ob_green_hill_004)
col_world.objects.link(ob_world)
col_world.objects.link(ob_cube_007)

# ---- scene / render settings (as saved in the file)
scene.frame_start = 1; scene.frame_end = 250; scene.frame_set(1)
scene.render.engine = 'BLENDER_EEVEE_NEXT'
scene.cycles.sampling_pattern = 'TABULATED_SOBOL'
bpy.context.view_layer.update()

# ---- added for rendering (the .blend has no active camera and no usable light): camera, sun
cam_auto = bpy.data.cameras.new('AutoCamera')
cam_auto.lens = 50.0
cam_auto.sensor_width = 36.0
cam_auto.clip_end = 1033.7
ob_auto_camera = bpy.data.objects.new('AutoCamera', cam_auto)
scene.collection.objects.link(ob_auto_camera)
ob_auto_camera.location = (58.9005, -70.6806, 47.9977)
ob_auto_camera.rotation_euler = (1.09748, -7.21219e-08, 0.694738)
scene.camera = ob_auto_camera
light_auto_sun = bpy.data.lights.new('AutoSun', 'SUN')
light_auto_sun.energy = 3.0
light_auto_sun.angle = 0.0523599
ob_auto_sun = bpy.data.objects.new('AutoSun', light_auto_sun)
scene.collection.objects.link(ob_auto_sun)
ob_auto_sun.rotation_euler = (0.872665, 0.174533, 0.523599)
bpy.context.view_layer.update()
